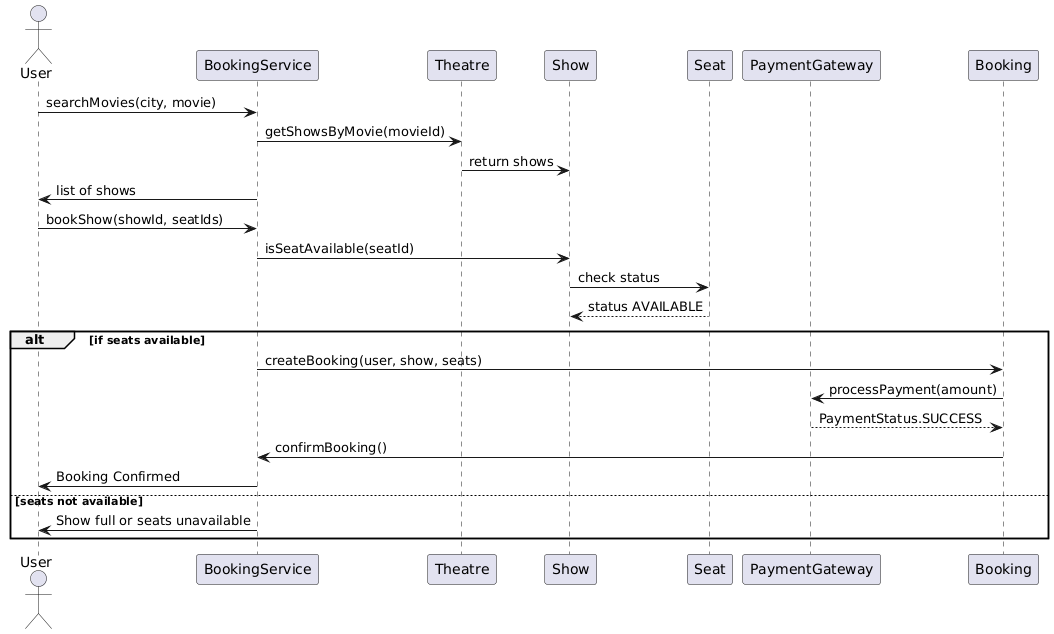

The diagram above was rendered by PlantUML. Its source (embedded in the PNG):
@startuml
actor User
participant "BookingService" as BookingService
participant "Theatre"
participant "Show"
participant "Seat"
participant "PaymentGateway"
participant "Booking"

User -> BookingService : searchMovies(city, movie)
BookingService -> Theatre : getShowsByMovie(movieId)
Theatre -> Show : return shows
BookingService -> User : list of shows

User -> BookingService : bookShow(showId, seatIds)

BookingService -> Show : isSeatAvailable(seatId)
Show -> Seat : check status
Seat --> Show : status AVAILABLE

alt if seats available
  BookingService -> Booking : createBooking(user, show, seats)
  Booking -> PaymentGateway : processPayment(amount)
  PaymentGateway --> Booking : PaymentStatus.SUCCESS
  Booking -> BookingService : confirmBooking()
  BookingService -> User : Booking Confirmed
else seats not available
  BookingService -> User : Show full or seats unavailable
end
@enduml